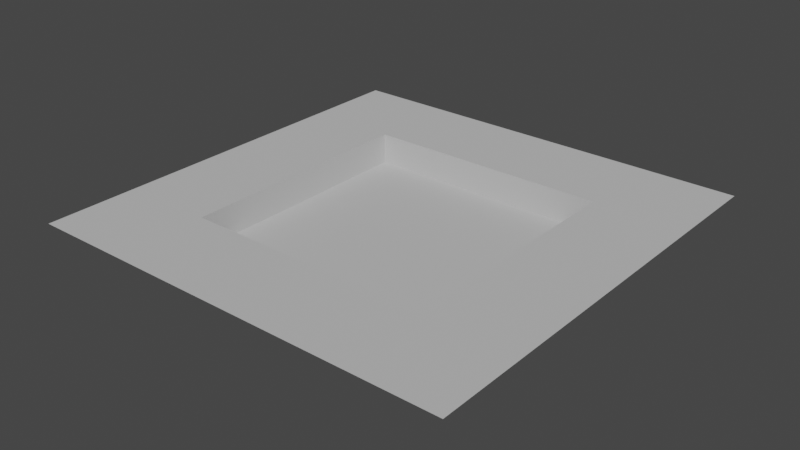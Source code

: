 # Source: Map1.blend  (saved by Blender 2.93.20; exported with 4.5.12 LTS)
import bpy
from mathutils import Matrix  # noqa: F401  (used for matrix-valued properties, if any)

bpy.ops.wm.read_factory_settings(use_empty=True)
scene = bpy.context.scene
scene.name = 'Scene'

# ---- collections
col_collection = bpy.data.collections.new('Collection'); scene.collection.children.link(col_collection)

# ---- materials (node trees are filled in below, after node groups)
mat_material = bpy.data.materials.new('Material')
mat_material.use_transparent_shadow = False
mat_material.diffuse_color = (0.5457, 0.5457, 0.5457, 1.0)
mat_material.roughness = 1.0

# ---- material node trees

# ---- world
world_world = bpy.data.worlds.new('World'); scene.world = world_world
world_world.use_nodes = True; world_world.node_tree.nodes.clear()
_N = world_world.node_tree.nodes; _L = world_world.node_tree.links
n0 = _N.new('ShaderNodeOutputWorld'); n0.name = 'World Output'; n0.location = (300, 300)
n1 = _N.new('ShaderNodeBackground'); n1.name = 'Background'; n1.location = (10, 300)
n1.inputs[0].default_value = (0.05088, 0.05088, 0.05088, 1.0)
_L.new(n1.outputs[0], n0.inputs[0])
n0.is_active_output = True
world_world.color = (0.05088, 0.05088, 0.05088)
world_world.use_sun_shadow = False
world_world.sun_shadow_jitter_overblur = 0.0

# ---- meshes
me_plane = bpy.data.meshes.new('Plane')
me_plane.from_pydata([(-40.0, -40.0, 0.0), (40.0, -40.0, 0.0), (-40.0, 40.0, 0.0), (40.0, 40.0, 0.0), (-40.0, 40.0, 10.0), (-40.0, -40.0, 10.0), (40.0, -40.0, 10.0), (40.0, 40.0, 10.0), (-5.0, -40.0, 0.0), (-5.0, 40.0, 0.0), (-40.0, -5.0, 0.0), (40.0, -5.0, 0.0), (5.0, -40.0, 0.0), (5.0, 40.0, 0.0), (5.0, 40.0, 10.0), (40.0, 5.0, 0.0), (-40.0, 5.0, 0.0), (-5.0, 40.0, 10.0), (40.0, -5.0, 10.0), (40.0, 5.0, 10.0), (-5.0, -40.0, 10.0), (5.0, -40.0, 10.0), (-40.0, -5.0, 10.0), (-40.0, 5.0, 10.0)], [], [(15, 19, 7, 3), (10, 22, 5, 0), (9, 17, 4, 2), (12, 21, 6, 1), (0, 5, 20, 8), (1, 6, 18, 11), (3, 7, 14, 13), (2, 4, 23, 16), (13, 9, 2, 16, 10, 0, 8, 12, 1, 11, 15, 3)])
_uv = me_plane.uv_layers.new(name='UVMap')
_uv.uv.foreach_set('vector', [1.0, 0.75, 1.0, 0.75, 1.0, 1.0, 1.0, 1.0, 0.0, 0.5, 0.0, 0.5, 0.0, 0.0, 0.0, 0.0, 0.5, 1.0, 0.5, 1.0, 0.0, 1.0, 0.0, 1.0, 0.75, 0.0, 0.75, 0.0, 1.0, 0.0, 1.0, 0.0, 0.0, 0.0, 0.0, 0.0, 0.5, 0.0, 0.5, 0.0, 1.0, 0.0, 1.0, 0.0, 1.0, 0.5, 1.0, 0.5, 1.0, 1.0, 1.0, 1.0, 0.75, 1.0, 0.75, 1.0, 0.0, 1.0, 0.0, 1.0, 0.0, 0.75, 0.0, 0.75, 0.75, 1.0, 0.5, 1.0, 0.0, 1.0, 0.0, 0.75, 0.0, 0.5, 0.0, 0.0, 0.5, 0.0, 0.75, 0.0, 1.0, 0.0, 1.0, 0.5, 1.0, 0.75, 1.0, 1.0])
me_plane.materials.append(mat_material)
me_plane.use_remesh_fix_poles = True
me_plane.use_remesh_preserve_attributes = False
me_plane.update()
me_plane.normals_split_custom_set([tuple(v) for v in zip(*[iter([-1.0, 0.0, 0.0, -1.0, 0.0, 0.0, -1.0, 0.0, 0.0, -1.0, 0.0, 0.0, 1.0, 0.0, 0.0, 1.0, 0.0, 0.0, 1.0, 0.0, 0.0, 1.0, 0.0, 0.0, 0.0, -1.0, 0.0, 0.0, -1.0, 0.0, 0.0, -1.0, 0.0, 0.0, -1.0, 0.0, 0.0, 1.0, 0.0, 0.0, 1.0, 0.0, 0.0, 1.0, 0.0, 0.0, 1.0, 0.0, 0.0, 1.0, 0.0, 0.0, 1.0, 0.0, 0.0, 1.0, 0.0, 0.0, 1.0, 0.0, -1.0, 0.0, 0.0, -1.0, 0.0, 0.0, -1.0, 0.0, 0.0, -1.0, 0.0, 0.0, 0.0, -1.0, 0.0, 0.0, -1.0, 0.0, 0.0, -1.0, 0.0, 0.0, -1.0, 0.0, 1.0, 0.0, 0.0, 1.0, 0.0, 0.0, 1.0, 0.0, 0.0, 1.0, 0.0, 0.0, 0.0, 0.0, 1.0, 0.0, 0.0, 1.0, 0.0, 0.0, 1.0, 0.0, 0.0, 1.0, 0.0, 0.0, 1.0, 0.0, 0.0, 1.0, 0.0, 0.0, 1.0, 0.0, 0.0, 1.0, 0.0, 0.0, 1.0, 0.0, 0.0, 1.0, 0.0, 0.0, 1.0, 0.0, 0.0, 1.0])] * 3)])
me_plane_001 = bpy.data.meshes.new('Plane.001')
me_plane_001.from_pydata([(-5.0, -40.0, 0.0), (-5.0, 40.0, 0.0), (-5.0, -40.0, 10.0), (-5.0, 40.0, 10.0), (-40.0, -5.0, 0.0), (40.0, -5.0, 0.0), (-40.0, -5.0, 10.0), (40.0, -5.0, 10.0), (5.0, -40.0, 0.0), (5.0, -40.0, 10.0), (5.0, 40.0, 0.0), (5.0, 40.0, 10.0), (40.0, 5.0, 0.0), (40.0, 5.0, 10.0), (-40.0, 5.0, 0.0), (-40.0, 5.0, 10.0), (-50.0, 5.0, 0.0), (-50.0, -5.0, 0.0), (-50.0, 5.0, 10.0), (-50.0, -5.0, 10.0), (5.0, 50.0, 0.0), (-5.0, 50.0, 0.0), (5.0, 50.0, 10.0), (-5.0, 50.0, 10.0), (50.0, -5.0, 0.0), (50.0, -5.0, 10.0), (50.0, 5.0, 0.0), (50.0, 5.0, 10.0), (-5.0, -50.0, 0.0), (-5.0, -50.0, 10.0), (5.0, -50.0, 0.0), (5.0, -50.0, 10.0), (-40.0, -40.0, 10.0), (40.0, -40.0, 10.0), (-40.0, 40.0, 10.0), (40.0, 40.0, 10.0), (-70.0, 70.0, 10.0), (70.0, 70.0, 10.0), (-70.0, -70.0, 10.0), (70.0, -70.0, 10.0)], [], [(1, 21, 23, 3), (15, 18, 16, 14), (0, 28, 30, 8), (16, 18, 19, 17), (4, 17, 19, 6), (14, 16, 17, 4), (20, 22, 23, 21), (10, 20, 21, 1), (11, 22, 20, 10), (24, 25, 27, 26), (12, 26, 27, 13), (5, 24, 26, 12), (7, 25, 24, 5), (28, 29, 31, 30), (8, 30, 31, 9), (2, 29, 28, 0), (34, 35, 37, 36), (33, 32, 38, 39), (32, 34, 36, 38), (35, 33, 39, 37)])
_uv = me_plane_001.uv_layers.new(name='UVMap')
_uv.uv.foreach_set('vector', [0.5, 1.0, 0.5, 1.0, 0.5, 1.0, 0.5, 1.0, 0.0, 0.75, 0.0, 0.75, 0.0, 0.75, 0.0, 0.75, 0.5, 0.0, 0.5, 0.0, 0.75, 0.0, 0.75, 0.0, 0.0, 0.75, 0.0, 0.75, 0.0, 0.5, 0.0, 0.5, 0.0, 0.5, 0.0, 0.5, 0.0, 0.5, 0.0, 0.5, 0.0, 0.75, 0.0, 0.75, 0.0, 0.5, 0.0, 0.5, 0.75, 1.0, 0.75, 1.0, 0.5, 1.0, 0.5, 1.0, 0.75, 1.0, 0.75, 1.0, 0.5, 1.0, 0.5, 1.0, 0.75, 1.0, 0.75, 1.0, 0.75, 1.0, 0.75, 1.0, 1.0, 0.5, 1.0, 0.5, 1.0, 0.75, 1.0, 0.75, 1.0, 0.75, 1.0, 0.75, 1.0, 0.75, 1.0, 0.75, 1.0, 0.5, 1.0, 0.5, 1.0, 0.75, 1.0, 0.75, 1.0, 0.5, 1.0, 0.5, 1.0, 0.5, 1.0, 0.5, 0.5, 0.0, 0.5, 0.0, 0.75, 0.0, 0.75, 0.0, 0.75, 0.0, 0.75, 0.0, 0.75, 0.0, 0.75, 0.0, 0.5, 0.0, 0.5, 0.0, 0.5, 0.0, 0.5, 0.0, 0.0, 1.0, 1.0, 1.0, 1.0, 1.0, 0.0, 1.0, 1.0, 0.0, 0.0, 0.0, 0.0, 0.0, 1.0, 0.0, 0.0, 0.0, 0.0, 1.0, 0.0, 1.0, 0.0, 0.0, 1.0, 1.0, 1.0, 0.0, 1.0, 0.0, 1.0, 1.0])
me_plane_001.materials.append(mat_material)
me_plane_001.use_remesh_fix_poles = True
me_plane_001.use_remesh_preserve_attributes = False
me_plane_001.update()
me_plane_001.normals_split_custom_set([tuple(v) for v in zip(*[iter([1.0, 0.0, 0.0, 1.0, 0.0, 0.0, 1.0, 0.0, 0.0, 1.0, 0.0, 0.0, 0.0, -1.0, 0.0, 0.0, -1.0, 0.0, 0.0, -1.0, 0.0, 0.0, -1.0, 0.0, 0.0, 0.0, 1.0, 0.0, 0.0, 1.0, 0.0, 0.0, 1.0, 0.0, 0.0, 1.0, 1.0, 0.0, 0.0, 1.0, 0.0, 0.0, 1.0, 0.0, 0.0, 1.0, 0.0, 0.0, 0.0, 1.0, 0.0, 0.0, 1.0, 0.0, 0.0, 1.0, 0.0, 0.0, 1.0, 0.0, 0.0, 0.0, 1.0, 0.0, 0.0, 1.0, 0.0, 0.0, 1.0, 0.0, 0.0, 1.0, 0.0, -1.0, 0.0, 0.0, -1.0, 0.0, 0.0, -1.0, 0.0, 0.0, -1.0, 0.0, 0.0, 0.0, 1.0, 0.0, 0.0, 1.0, 0.0, 0.0, 1.0, 0.0, 0.0, 1.0, -1.0, 0.0, 0.0, -1.0, 0.0, 0.0, -1.0, 0.0, 0.0, -1.0, 0.0, 0.0, -1.0, 0.0, 0.0, -1.0, 0.0, 0.0, -1.0, 0.0, 0.0, -1.0, 0.0, 0.0, 0.0, -1.0, 0.0, 0.0, -1.0, 0.0, 0.0, -1.0, 0.0, 0.0, -1.0, 0.0, 0.0, 0.0, 1.0, 0.0, 0.0, 1.0, 0.0, 0.0, 1.0, 0.0, 0.0, 1.0, 0.0, 1.0, 0.0, 0.0, 1.0, 0.0, 0.0, 1.0, 0.0, 0.0, 1.0, 0.0, 0.0, 1.0, 0.0, 0.0, 1.0, 0.0, 0.0, 1.0, 0.0, 0.0, 1.0, 0.0, -1.0, 0.0, 0.0, -1.0, 0.0, 0.0, -1.0, 0.0, 0.0, -1.0, 0.0, 0.0, 1.0, 0.0, 0.0, 1.0, 0.0, 0.0, 1.0, 0.0, 0.0, 1.0, 0.0, 0.0, 0.0, 0.0, 1.0, 0.0, 0.0, 1.0, 0.0, 0.0, 1.0, 0.0, 0.0, 1.0, 0.0, 0.0, 1.0, 0.0, 0.0, 1.0, 0.0, 0.0, 1.0, 0.0, 0.0, 1.0, 0.0, 0.0, 1.0, 0.0, 0.0, 1.0, 0.0, 0.0, 1.0, 0.0, 0.0, 1.0, 0.0, 0.0, 1.0, 0.0, 0.0, 1.0, 0.0, 0.0, 1.0, 0.0, 0.0, 1.0])] * 3)])
me_plane_003 = bpy.data.meshes.new('Plane.003')
me_plane_003.from_pydata([(-5.0, -40.0, 0.0), (-5.0, 40.0, 0.0), (-40.0, -5.0, 0.0), (40.0, -5.0, 0.0), (5.0, -40.0, 0.0), (5.0, 40.0, 0.0), (5.0, 40.0, 10.0), (40.0, 5.0, 0.0), (-40.0, 5.0, 0.0), (-5.0, 40.0, 10.0), (40.0, -5.0, 10.0), (40.0, 5.0, 10.0), (-5.0, -40.0, 10.0), (5.0, -40.0, 10.0), (-40.0, -5.0, 10.0), (-40.0, 5.0, 10.0)], [], [(7, 3, 10, 11), (4, 0, 12, 13), (2, 8, 15, 14), (1, 5, 6, 9)])
_uv = me_plane_003.uv_layers.new(name='UVMap')
_uv.uv.foreach_set('vector', [1.0, 0.75, 1.0, 0.5, 1.0, 0.5, 1.0, 0.75, 0.75, 0.0, 0.5, 0.0, 0.5, 0.0, 0.75, 0.0, 0.0, 0.5, 0.0, 0.75, 0.0, 0.75, 0.0, 0.5, 0.5, 1.0, 0.75, 1.0, 0.75, 1.0, 0.5, 1.0])
me_plane_003.materials.append(mat_material)
me_plane_003.use_remesh_fix_poles = True
me_plane_003.use_remesh_preserve_attributes = False
me_plane_003.update()
me_plane_003.normals_split_custom_set([tuple(v) for v in zip(*[iter([-1.0, 0.0, 0.0, -1.0, 0.0, 0.0, -1.0, 0.0, 0.0, -1.0, 0.0, 0.0, 0.0, 1.0, 0.0, 0.0, 1.0, 0.0, 0.0, 1.0, 0.0, 0.0, 1.0, 0.0, 1.0, 0.0, 0.0, 1.0, 0.0, 0.0, 1.0, 0.0, 0.0, 1.0, 0.0, 0.0, 0.0, -1.0, 0.0, 0.0, -1.0, 0.0, 0.0, -1.0, 0.0, 0.0, -1.0, 0.0])] * 3)])

# ---- objects
ob_map = bpy.data.objects.new('Map', me_plane)
ob_background = bpy.data.objects.new('Background', me_plane_001)
ob_doors = bpy.data.objects.new('Doors', me_plane_003)

# ---- transforms, parenting, visibility, modifiers, constraints
ob_map.location = (0.0, 0.0, 0.0)
ob_background.location = (0.0, 0.0, 0.0)
ob_doors.location = (0.0, 0.0, 0.0)

# ---- collection membership
col_collection.objects.link(ob_map)
col_collection.objects.link(ob_background)
col_collection.objects.link(ob_doors)

# ---- scene / render settings (as saved in the file)
scene.frame_start = 1; scene.frame_end = 250; scene.frame_set(3)
scene.render.engine = 'BLENDER_EEVEE_NEXT'
scene.cycles.use_denoising = False
scene.cycles.samples = 128
scene.cycles.sampling_pattern = 'TABULATED_SOBOL'
scene.cycles.use_adaptive_sampling = False
scene.cycles.use_light_tree = False
scene.view_settings.view_transform = 'Filmic'
bpy.context.view_layer.update()

# ---- added for rendering (the .blend has no active camera and no usable light): camera, sun
cam_auto = bpy.data.cameras.new('AutoCamera')
cam_auto.lens = 50.0
cam_auto.sensor_width = 36.0
cam_auto.clip_end = 3218.98
ob_auto_camera = bpy.data.objects.new('AutoCamera', cam_auto)
scene.collection.objects.link(ob_auto_camera)
ob_auto_camera.location = (183.419, -220.102, 151.735)
ob_auto_camera.rotation_euler = (1.09748, -7.21219e-08, 0.694738)
scene.camera = ob_auto_camera
light_auto_sun = bpy.data.lights.new('AutoSun', 'SUN')
light_auto_sun.energy = 3.0
light_auto_sun.angle = 0.0523599
ob_auto_sun = bpy.data.objects.new('AutoSun', light_auto_sun)
scene.collection.objects.link(ob_auto_sun)
ob_auto_sun.rotation_euler = (0.872665, 0.174533, 0.523599)
bpy.context.view_layer.update()
